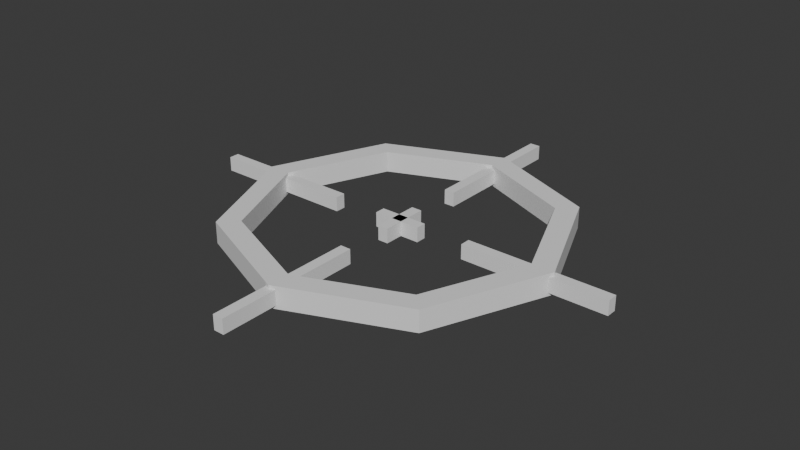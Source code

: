 # Source: sight.blend  (saved by Blender 4.4.32; exported with 4.5.12 LTS)
import bpy
from mathutils import Matrix  # noqa: F401  (used for matrix-valued properties, if any)

bpy.ops.wm.read_factory_settings(use_empty=True)
scene = bpy.context.scene
scene.name = 'Scene'

# ---- collections
col_collection = bpy.data.collections.new('Collection'); scene.collection.children.link(col_collection)

# ---- world
world_world = bpy.data.worlds.new('World'); scene.world = world_world
world_world.use_nodes = True; world_world.node_tree.nodes.clear()
_N = world_world.node_tree.nodes; _L = world_world.node_tree.links
n0 = _N.new('ShaderNodeOutputWorld'); n0.name = 'World Output'; n0.location = (300, 300)
n1 = _N.new('ShaderNodeBackground'); n1.name = 'Background'; n1.location = (10, 300)
n1.inputs[0].default_value = (0.05088, 0.05088, 0.05088, 1.0)
_L.new(n1.outputs[0], n0.inputs[0])
n0.is_active_output = True
world_world.color = (0.05088, 0.05088, 0.05088)
world_world.sun_shadow_jitter_overblur = 0.0

# ---- meshes
me_cube_001 = bpy.data.meshes.new('Cube.001')
me_cube_001.from_pydata([(-0.8629, 0.8629, -1.0), (-0.8629, -0.8629, -1.0), (-0.8629, -0.8629, 1.0), (-0.8629, 0.8629, 1.0), (0.8629, 0.8629, -1.0), (0.8629, 0.8629, 1.0), (0.8629, -0.8629, -1.0), (0.8629, -0.8629, 1.0), (-5.648e-08, 1.22, -1.0), (-1.22, -5.648e-08, -1.0), (-1.22, -5.648e-08, 1.0), (-5.648e-08, 1.22, 1.0), (1.22, 5.648e-08, -1.0), (1.22, 5.648e-08, 1.0), (5.648e-08, -1.22, -1.0), (5.648e-08, -1.22, 1.0), (1.414, 5.96e-08, 1.0), (1.0, 1.0, 1.0), (1.0, 1.0, -1.0), (1.414, 5.96e-08, -1.0), (-5.96e-08, 1.414, -1.0), (-5.96e-08, 1.414, 1.0), (-1.0, 1.0, -1.0), (-1.0, 1.0, 1.0), (-1.414, -5.96e-08, -1.0), (-1.414, -5.96e-08, 1.0), (-1.0, -1.0, -1.0), (-1.0, -1.0, 1.0), (5.96e-08, -1.414, -1.0), (5.96e-08, -1.414, 1.0), (1.0, -1.0, -1.0), (1.0, -1.0, 1.0)], [], [(17, 16, 19, 18), (21, 17, 18, 20), (23, 21, 20, 22), (25, 23, 22, 24), (27, 25, 24, 26), (29, 27, 26, 28), (31, 29, 28, 30), (19, 16, 31, 30), (14, 1, 2, 15), (6, 14, 15, 7), (13, 16, 17, 5), (4, 18, 19, 12), (8, 20, 18, 4), (5, 17, 21, 11), (0, 22, 20, 8), (11, 21, 23, 3), (9, 24, 22, 0), (3, 23, 25, 10), (1, 26, 24, 9), (10, 25, 27, 2), (14, 28, 26, 1), (2, 27, 29, 15), (6, 30, 28, 14), (15, 29, 31, 7), (12, 19, 30, 6), (7, 31, 16, 13), (1, 9, 10, 2), (9, 0, 3, 10), (0, 8, 11, 3), (8, 4, 5, 11), (13, 5, 4, 12), (6, 7, 13, 12)])
_uv = me_cube_001.uv_layers.new(name='UVMap')
_uv.uv.foreach_set('vector', [0.0, 0.0, 0.0, 0.0, 0.0, 0.0, 0.0, 0.0, 0.0, 0.0, 0.0, 0.0, 0.0, 0.0, 0.0, 0.0, 0.0, 0.0, 0.0, 0.0, 0.0, 0.0, 0.0, 0.0, 0.0, 0.0, 0.0, 0.0, 0.0, 0.0, 0.0, 0.0, 0.0, 0.0, 0.0, 0.0, 0.0, 0.0, 0.0, 0.0, 0.0, 0.0, 0.0, 0.0, 0.0, 0.0, 0.0, 0.0, 0.0, 0.0, 0.0, 0.0, 0.0, 0.0, 0.0, 0.0, 0.0, 0.0, 0.0, 0.0, 0.0, 0.0, 0.0, 0.0, 0.0, 0.0, 0.0, 0.0, 0.0, 0.0, 0.0, 0.0, 0.0, 0.0, 0.0, 0.0, 0.0, 0.0, 0.0, 0.0, 0.0, 0.0, 0.0, 0.0, 0.0, 0.0, 0.0, 0.0, 0.0, 0.0, 0.0, 0.0, 0.0, 0.0, 0.0, 0.0, 0.0, 0.0, 0.0, 0.0, 0.0, 0.0, 0.0, 0.0, 0.0, 0.0, 0.0, 0.0, 0.0, 0.0, 0.0, 0.0, 0.0, 0.0, 0.0, 0.0, 0.0, 0.0, 0.0, 0.0, 0.0, 0.0, 0.0, 0.0, 0.0, 0.0, 0.0, 0.0, 0.0, 0.0, 0.0, 0.0, 0.0, 0.0, 0.0, 0.0, 0.0, 0.0, 0.0, 0.0, 0.0, 0.0, 0.0, 0.0, 0.0, 0.0, 0.0, 0.0, 0.0, 0.0, 0.0, 0.0, 0.0, 0.0, 0.0, 0.0, 0.0, 0.0, 0.0, 0.0, 0.0, 0.0, 0.0, 0.0, 0.0, 0.0, 0.0, 0.0, 0.0, 0.0, 0.0, 0.0, 0.0, 0.0, 0.0, 0.0, 0.0, 0.0, 0.0, 0.0, 0.0, 0.0, 0.0, 0.0, 0.0, 0.0, 0.0, 0.0, 0.0, 0.0, 0.0, 0.0, 0.0, 0.0, 0.0, 0.0, 0.0, 0.0, 0.0, 0.0, 0.0, 0.0, 0.0, 0.0, 0.0, 0.0, 0.0, 0.0, 0.0, 0.0, 0.0, 0.0, 0.0, 0.0, 0.0, 0.0, 0.0, 0.0, 0.0, 0.0, 0.0, 0.0, 0.0, 0.0, 0.0, 0.0, 0.0, 0.0, 0.0, 0.0, 0.0, 0.0, 0.0, 0.0, 0.0, 0.0, 0.0, 0.0, 0.0, 0.0, 0.0, 0.0, 0.0, 0.0, 0.0, 0.0, 0.0, 0.0, 0.0, 0.0, 0.0, 0.0, 0.0, 0.0, 0.0, 0.0])
me_cube_001.update()
me_cube_005 = bpy.data.meshes.new('Cube.005')
me_cube_005.from_pydata([(-1.0, -1.124, -1.0), (-1.0, -1.124, 1.0), (-1.0, 1.124, -1.0), (-1.0, 1.124, 1.0), (1.0, -1.124, -1.0), (1.0, -1.124, 1.0), (1.0, 1.124, -1.0), (1.0, 1.124, 1.0), (42.61, -0.02698, -1.0), (42.61, -0.02698, 1.0), (-42.61, -0.02698, -1.0), (-42.61, -0.02698, 1.0), (42.61, 0.02698, -1.0), (42.61, 0.02698, 1.0), (-42.61, 0.02698, -1.0), (-42.61, 0.02698, 1.0), (0.0, -0.02698, -1.0), (0.0, -0.02698, 1.0), (0.0, 0.02698, -1.0), (0.0, 0.02698, 1.0), (18.53, -0.02698, -1.0), (18.53, 0.02698, 1.0), (18.53, -0.02698, 1.0), (18.53, 0.02698, -1.0), (-18.53, -0.02698, 1.0), (-18.53, 0.02698, -1.0), (-18.53, -0.02698, -1.0), (-18.53, 0.02698, 1.0), (-1.0, 0.0, -1.0), (-1.0, 0.0, 1.0), (1.0, 0.0, -1.0), (1.0, 0.0, 1.0), (-1.0, -0.5, -1.0), (1.0, -0.5, 1.0), (-1.0, -0.5, 1.0), (1.0, -0.5, -1.0), (-1.0, 0.5, 1.0), (1.0, 0.5, -1.0), (-1.0, 0.5, -1.0), (1.0, 0.5, 1.0), (4.633, -0.02698, 1.0), (4.633, 0.02698, -1.0), (4.633, -0.02698, -1.0), (4.633, 0.02698, 1.0), (14.2, -0.02698, -1.0), (14.2, 0.02698, 1.0), (14.2, -0.02698, 1.0), (14.2, 0.02698, -1.0), (-1.0, 0.1223, -1.0), (1.0, 0.1223, 1.0), (-1.0, 0.1223, 1.0), (1.0, 0.1223, -1.0), (-1.0, 0.3745, 1.0), (1.0, 0.3745, -1.0), (-1.0, 0.3745, -1.0), (1.0, 0.3745, 1.0), (-4.633, -0.02698, -1.0), (-4.633, 0.02698, 1.0), (-4.633, -0.02698, 1.0), (-4.633, 0.02698, -1.0), (-14.2, -0.02698, 1.0), (-14.2, 0.02698, -1.0), (-14.2, -0.02698, -1.0), (-14.2, 0.02698, 1.0), (-1.0, -0.375, -1.0), (1.0, -0.375, 1.0), (-1.0, -0.375, 1.0), (1.0, -0.375, -1.0), (-1.0, -0.125, 1.0), (1.0, -0.125, -1.0), (-1.0, -0.125, -1.0), (1.0, -0.125, 1.0)], [], [(38, 36, 3, 2), (2, 3, 7, 6), (35, 33, 5, 4), (4, 5, 1, 0), (32, 35, 4, 0), (33, 34, 1, 5), (26, 24, 11, 10), (10, 11, 15, 14), (23, 21, 13, 12), (12, 13, 9, 8), (20, 23, 12, 8), (21, 22, 9, 13), (57, 58, 17, 19), (56, 59, 18, 16), (59, 57, 19, 18), (42, 40, 17, 16), (8, 9, 22, 20), (45, 46, 22, 21), (44, 47, 23, 20), (47, 45, 21, 23), (14, 15, 27, 25), (10, 14, 25, 26), (15, 11, 24, 27), (62, 60, 24, 26), (49, 50, 29, 31), (48, 51, 30, 28), (51, 49, 31, 30), (70, 68, 29, 28), (0, 1, 34, 32), (65, 66, 34, 33), (64, 67, 35, 32), (67, 65, 33, 35), (6, 7, 39, 37), (2, 6, 37, 38), (7, 3, 36, 39), (54, 52, 36, 38), (19, 17, 40, 43), (16, 18, 41, 42), (18, 19, 43, 41), (20, 22, 46, 44), (28, 29, 50, 48), (39, 36, 52, 55), (38, 37, 53, 54), (37, 39, 55, 53), (16, 17, 58, 56), (27, 24, 60, 63), (26, 25, 61, 62), (25, 27, 63, 61), (32, 34, 66, 64), (31, 29, 68, 71), (28, 30, 69, 70), (30, 31, 71, 69), (68, 70, 69, 71), (56, 58, 57, 59), (48, 50, 49, 51), (40, 42, 41, 43), (44, 46, 45, 47), (64, 66, 65, 67), (60, 62, 61, 63), (52, 54, 53, 55)])
_uv = me_cube_005.uv_layers.new(name='UVMap')
_uv.uv.foreach_set('vector', [0.375, 0.1875, 0.625, 0.1875, 0.625, 0.25, 0.375, 0.25, 0.375, 0.25, 0.625, 0.25, 0.625, 0.5, 0.375, 0.5, 0.375, 0.6875, 0.625, 0.6875, 0.625, 0.75, 0.375, 0.75, 0.375, 0.75, 0.625, 0.75, 0.625, 1.0, 0.375, 1.0, 0.125, 0.6875, 0.375, 0.6875, 0.375, 0.75, 0.125, 0.75, 0.625, 0.6875, 0.875, 0.6875, 0.875, 0.75, 0.625, 0.75, 0.375, 0.1875, 0.625, 0.1875, 0.625, 0.25, 0.375, 0.25, 0.375, 0.25, 0.625, 0.25, 0.625, 0.5, 0.375, 0.5, 0.375, 0.6875, 0.625, 0.6875, 0.625, 0.75, 0.375, 0.75, 0.375, 0.75, 0.625, 0.75, 0.625, 1.0, 0.375, 1.0, 0.125, 0.6875, 0.375, 0.6875, 0.375, 0.75, 0.125, 0.75, 0.625, 0.6875, 0.875, 0.6875, 0.875, 0.75, 0.625, 0.75, 0.625, 0.6094, 0.875, 0.6094, 0.875, 0.625, 0.625, 0.625, 0.125, 0.6094, 0.375, 0.6094, 0.375, 0.625, 0.125, 0.625, 0.375, 0.6094, 0.625, 0.6094, 0.625, 0.625, 0.375, 0.625, 0.375, 0.1094, 0.625, 0.1094, 0.625, 0.125, 0.375, 0.125, 0.375, 0.0, 0.625, 0.0, 0.625, 0.0625, 0.375, 0.0625, 0.625, 0.6719, 0.875, 0.6719, 0.875, 0.6875, 0.625, 0.6875, 0.125, 0.6719, 0.375, 0.6719, 0.375, 0.6875, 0.125, 0.6875, 0.375, 0.6719, 0.625, 0.6719, 0.625, 0.6875, 0.375, 0.6875, 0.375, 0.5, 0.625, 0.5, 0.625, 0.5625, 0.375, 0.5625, 0.125, 0.5, 0.375, 0.5, 0.375, 0.5625, 0.125, 0.5625, 0.625, 0.5, 0.875, 0.5, 0.875, 0.5625, 0.625, 0.5625, 0.375, 0.172, 0.625, 0.172, 0.625, 0.1875, 0.375, 0.1875, 0.625, 0.6097, 0.875, 0.6097, 0.875, 0.625, 0.625, 0.625, 0.125, 0.6097, 0.375, 0.6097, 0.375, 0.625, 0.125, 0.625, 0.375, 0.6097, 0.625, 0.6097, 0.625, 0.625, 0.375, 0.625, 0.375, 0.1094, 0.625, 0.1094, 0.625, 0.125, 0.375, 0.125, 0.375, 0.0, 0.625, 0.0, 0.625, 0.0625, 0.375, 0.0625, 0.625, 0.6719, 0.875, 0.6719, 0.875, 0.6875, 0.625, 0.6875, 0.125, 0.6719, 0.375, 0.6719, 0.375, 0.6875, 0.125, 0.6875, 0.375, 0.6719, 0.625, 0.6719, 0.625, 0.6875, 0.375, 0.6875, 0.375, 0.5, 0.625, 0.5, 0.625, 0.5625, 0.375, 0.5625, 0.125, 0.5, 0.375, 0.5, 0.375, 0.5625, 0.125, 0.5625, 0.625, 0.5, 0.875, 0.5, 0.875, 0.5625, 0.625, 0.5625, 0.375, 0.1719, 0.625, 0.1719, 0.625, 0.1875, 0.375, 0.1875, 0.625, 0.625, 0.875, 0.625, 0.875, 0.6406, 0.625, 0.6406, 0.125, 0.625, 0.375, 0.625, 0.375, 0.6406, 0.125, 0.6406, 0.375, 0.625, 0.625, 0.625, 0.625, 0.6406, 0.375, 0.6406, 0.375, 0.0625, 0.625, 0.0625, 0.625, 0.07812, 0.375, 0.07812, 0.375, 0.125, 0.625, 0.125, 0.625, 0.1403, 0.375, 0.1403, 0.625, 0.5625, 0.875, 0.5625, 0.875, 0.5781, 0.625, 0.5781, 0.125, 0.5625, 0.375, 0.5625, 0.375, 0.5781, 0.125, 0.5781, 0.375, 0.5625, 0.625, 0.5625, 0.625, 0.5781, 0.375, 0.5781, 0.375, 0.125, 0.625, 0.125, 0.625, 0.1406, 0.375, 0.1406, 0.625, 0.5625, 0.875, 0.5625, 0.875, 0.578, 0.625, 0.578, 0.125, 0.5625, 0.375, 0.5625, 0.375, 0.578, 0.125, 0.578, 0.375, 0.5625, 0.625, 0.5625, 0.625, 0.578, 0.375, 0.578, 0.375, 0.0625, 0.625, 0.0625, 0.625, 0.07812, 0.375, 0.07812, 0.625, 0.625, 0.875, 0.625, 0.875, 0.6406, 0.625, 0.6406, 0.125, 0.625, 0.375, 0.625, 0.375, 0.6406, 0.125, 0.6406, 0.375, 0.625, 0.625, 0.625, 0.625, 0.6406, 0.375, 0.6406, 0.625, 0.1094, 0.375, 0.1094, 0.375, 0.6406, 0.625, 0.6406, 0.125, 0.6094, 0.875, 0.6094, 0.625, 0.6094, 0.375, 0.6094, 0.125, 0.6097, 0.875, 0.6097, 0.625, 0.6097, 0.375, 0.6097, 0.625, 0.1094, 0.375, 0.1094, 0.375, 0.6406, 0.625, 0.6406, 0.125, 0.6719, 0.875, 0.6719, 0.625, 0.6719, 0.375, 0.6719, 0.125, 0.6719, 0.875, 0.6719, 0.625, 0.6719, 0.375, 0.6719, 0.625, 0.172, 0.375, 0.172, 0.375, 0.578, 0.625, 0.578, 0.625, 0.1719, 0.375, 0.1719, 0.375, 0.5781, 0.625, 0.5781])
me_cube_005.update()

# ---- objects
ob_empty = bpy.data.objects.new('Empty', None)
ob_cube = bpy.data.objects.new('Cube', me_cube_001)
ob_cube_001 = bpy.data.objects.new('Cube.001', me_cube_005)

# ---- transforms, parenting, visibility, modifiers, constraints
ob_empty.location = (0.0, 0.0, 0.0)
ob_empty.empty_display_type = 'IMAGE'
ob_empty.empty_display_size = 5.0
ob_cube.location = (0.0, 0.0, 0.0)
ob_cube.scale = (1.594, 1.594, 0.1469)
ob_cube_001.location = (0.0, 0.0, 0.0)
ob_cube_001.rotation_euler = (0.0, 0.0, 1.571)
ob_cube_001.scale = (0.0704, 2.67, 0.1)

# ---- collection membership
col_collection.objects.link(ob_empty)
col_collection.objects.link(ob_cube)
col_collection.objects.link(ob_cube_001)

# ---- scene / render settings (as saved in the file)
scene.frame_start = 1; scene.frame_end = 250; scene.frame_set(1)
scene.render.engine = 'BLENDER_EEVEE_NEXT'
bpy.context.view_layer.update()

# ---- added for rendering (the .blend has no active camera and no usable light): camera, sun
cam_auto = bpy.data.cameras.new('AutoCamera')
cam_auto.lens = 50.0
cam_auto.sensor_width = 36.0
cam_auto.clip_end = 1000.0
ob_auto_camera = bpy.data.objects.new('AutoCamera', cam_auto)
scene.collection.objects.link(ob_auto_camera)
ob_auto_camera.location = (7.85549, -9.42659, 6.2844)
ob_auto_camera.rotation_euler = (1.09748, -7.21219e-08, 0.694738)
scene.camera = ob_auto_camera
light_auto_sun = bpy.data.lights.new('AutoSun', 'SUN')
light_auto_sun.energy = 3.0
light_auto_sun.angle = 0.0523599
ob_auto_sun = bpy.data.objects.new('AutoSun', light_auto_sun)
scene.collection.objects.link(ob_auto_sun)
ob_auto_sun.rotation_euler = (0.872665, 0.174533, 0.523599)
bpy.context.view_layer.update()

